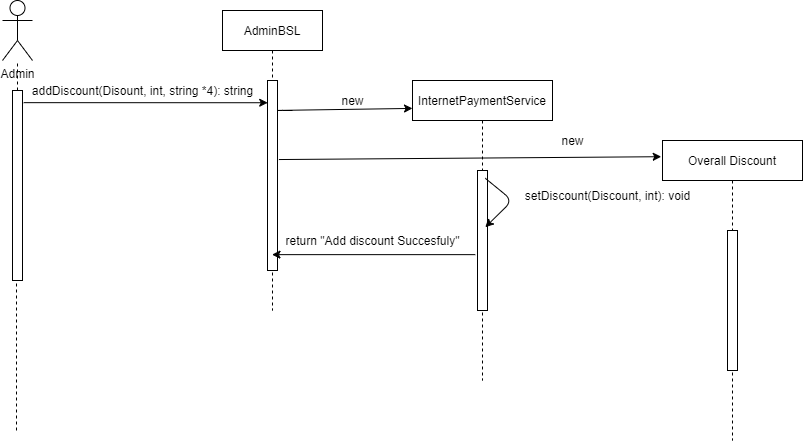

The diagram above was exported from draw.io. Its source (the exported page's mxGraphModel, read from the mxfile embedded in the PNG):
<mxGraphModel dx="1874" dy="584" grid="1" gridSize="10" guides="1" tooltips="1" connect="1" arrows="1" fold="1" page="1" pageScale="1" pageWidth="850" pageHeight="1100" math="0" shadow="0">
  <root>
    <mxCell id="0" />
    <mxCell id="1" parent="0" />
    <mxCell id="3nuBFxr9cyL0pnOWT2aG-1" value="AdminBSL" style="shape=umlLifeline;perimeter=lifelinePerimeter;container=1;collapsible=0;recursiveResize=0;rounded=0;shadow=0;strokeWidth=1;" parent="1" vertex="1">
      <mxGeometry x="120" y="80" width="100" height="300" as="geometry" />
    </mxCell>
    <mxCell id="3nuBFxr9cyL0pnOWT2aG-2" value="" style="points=[];perimeter=orthogonalPerimeter;rounded=0;shadow=0;strokeWidth=1;" parent="3nuBFxr9cyL0pnOWT2aG-1" vertex="1">
      <mxGeometry x="45" y="70" width="10" height="190" as="geometry" />
    </mxCell>
    <mxCell id="3nuBFxr9cyL0pnOWT2aG-5" value="InternetPaymentService" style="shape=umlLifeline;perimeter=lifelinePerimeter;container=1;collapsible=0;recursiveResize=0;rounded=0;shadow=0;strokeWidth=1;" parent="1" vertex="1">
      <mxGeometry x="310" y="150" width="140" height="300" as="geometry" />
    </mxCell>
    <mxCell id="Gk4i16lhvC_f0GwJsRaF-7" value="" style="html=1;points=[];perimeter=orthogonalPerimeter;" parent="3nuBFxr9cyL0pnOWT2aG-5" vertex="1">
      <mxGeometry x="65" y="90" width="10" height="140" as="geometry" />
    </mxCell>
    <mxCell id="Gk4i16lhvC_f0GwJsRaF-1" value="Admin" style="shape=umlActor;verticalLabelPosition=bottom;verticalAlign=top;html=1;outlineConnect=0;" parent="1" vertex="1">
      <mxGeometry x="-100" y="70" width="30" height="60" as="geometry" />
    </mxCell>
    <mxCell id="Gk4i16lhvC_f0GwJsRaF-2" value="" style="endArrow=none;dashed=1;html=1;" parent="1" source="Gk4i16lhvC_f0GwJsRaF-3" target="Gk4i16lhvC_f0GwJsRaF-1" edge="1">
      <mxGeometry width="50" height="50" relative="1" as="geometry">
        <mxPoint x="-90" y="500" as="sourcePoint" />
        <mxPoint x="-90" y="170" as="targetPoint" />
      </mxGeometry>
    </mxCell>
    <mxCell id="Gk4i16lhvC_f0GwJsRaF-3" value="" style="points=[];perimeter=orthogonalPerimeter;rounded=0;shadow=0;strokeWidth=1;" parent="1" vertex="1">
      <mxGeometry x="-90" y="160" width="10" height="190" as="geometry" />
    </mxCell>
    <mxCell id="Gk4i16lhvC_f0GwJsRaF-4" value="" style="endArrow=none;dashed=1;html=1;entryX=0.4;entryY=1.007;entryDx=0;entryDy=0;entryPerimeter=0;" parent="1" target="Gk4i16lhvC_f0GwJsRaF-3" edge="1">
      <mxGeometry width="50" height="50" relative="1" as="geometry">
        <mxPoint x="-86" y="500" as="sourcePoint" />
        <mxPoint x="-90" y="170" as="targetPoint" />
      </mxGeometry>
    </mxCell>
    <mxCell id="Gk4i16lhvC_f0GwJsRaF-5" value="" style="endArrow=classic;html=1;entryX=0;entryY=0.093;entryDx=0;entryDy=0;entryPerimeter=0;" parent="1" target="3nuBFxr9cyL0pnOWT2aG-5" edge="1">
      <mxGeometry width="50" height="50" relative="1" as="geometry">
        <mxPoint x="190" y="180" as="sourcePoint" />
        <mxPoint x="450" y="280" as="targetPoint" />
        <Array as="points">
          <mxPoint x="170" y="180" />
        </Array>
      </mxGeometry>
    </mxCell>
    <mxCell id="Gk4i16lhvC_f0GwJsRaF-6" value="new" style="text;html=1;align=center;verticalAlign=middle;resizable=0;points=[];autosize=1;" parent="1" vertex="1">
      <mxGeometry x="230" y="160" width="40" height="20" as="geometry" />
    </mxCell>
    <mxCell id="Gk4i16lhvC_f0GwJsRaF-11" value="Overall Discount" style="shape=umlLifeline;perimeter=lifelinePerimeter;container=1;collapsible=0;recursiveResize=0;rounded=0;shadow=0;strokeWidth=1;" parent="1" vertex="1">
      <mxGeometry x="560" y="210" width="140" height="300" as="geometry" />
    </mxCell>
    <mxCell id="Gk4i16lhvC_f0GwJsRaF-12" value="" style="html=1;points=[];perimeter=orthogonalPerimeter;" parent="Gk4i16lhvC_f0GwJsRaF-11" vertex="1">
      <mxGeometry x="65" y="90" width="10" height="140" as="geometry" />
    </mxCell>
    <mxCell id="Gk4i16lhvC_f0GwJsRaF-13" value="" style="endArrow=classic;html=1;exitX=1.14;exitY=0.416;exitDx=0;exitDy=0;exitPerimeter=0;entryX=-0.009;entryY=0.054;entryDx=0;entryDy=0;entryPerimeter=0;" parent="1" source="3nuBFxr9cyL0pnOWT2aG-2" target="Gk4i16lhvC_f0GwJsRaF-11" edge="1">
      <mxGeometry width="50" height="50" relative="1" as="geometry">
        <mxPoint x="400" y="330" as="sourcePoint" />
        <mxPoint x="450" y="280" as="targetPoint" />
      </mxGeometry>
    </mxCell>
    <mxCell id="Gk4i16lhvC_f0GwJsRaF-14" value="new" style="text;html=1;align=center;verticalAlign=middle;resizable=0;points=[];autosize=1;" parent="1" vertex="1">
      <mxGeometry x="450" y="200" width="40" height="20" as="geometry" />
    </mxCell>
    <mxCell id="Gk4i16lhvC_f0GwJsRaF-15" value="" style="endArrow=classic;html=1;exitX=1.12;exitY=0.064;exitDx=0;exitDy=0;exitPerimeter=0;entryX=0.02;entryY=0.117;entryDx=0;entryDy=0;entryPerimeter=0;" parent="1" source="Gk4i16lhvC_f0GwJsRaF-3" target="3nuBFxr9cyL0pnOWT2aG-2" edge="1">
      <mxGeometry width="50" height="50" relative="1" as="geometry">
        <mxPoint x="400" y="330" as="sourcePoint" />
        <mxPoint x="450" y="280" as="targetPoint" />
      </mxGeometry>
    </mxCell>
    <mxCell id="Gk4i16lhvC_f0GwJsRaF-16" value="addDiscount(Disount, int, string *4): string" style="text;html=1;align=center;verticalAlign=middle;resizable=0;points=[];autosize=1;" parent="1" vertex="1">
      <mxGeometry x="-80" y="145" width="240" height="30" as="geometry" />
    </mxCell>
    <mxCell id="Gk4i16lhvC_f0GwJsRaF-17" value="" style="endArrow=classic;html=1;exitX=0.52;exitY=0.326;exitDx=0;exitDy=0;exitPerimeter=0;entryX=0.52;entryY=0.489;entryDx=0;entryDy=0;entryPerimeter=0;" parent="1" source="3nuBFxr9cyL0pnOWT2aG-5" target="3nuBFxr9cyL0pnOWT2aG-5" edge="1">
      <mxGeometry width="50" height="50" relative="1" as="geometry">
        <mxPoint x="400" y="330" as="sourcePoint" />
        <mxPoint x="450" y="280" as="targetPoint" />
        <Array as="points">
          <mxPoint x="410" y="270" />
        </Array>
      </mxGeometry>
    </mxCell>
    <mxCell id="Gk4i16lhvC_f0GwJsRaF-18" value="setDiscount(Discount, int): void" style="text;html=1;align=center;verticalAlign=middle;resizable=0;points=[];autosize=1;" parent="1" vertex="1">
      <mxGeometry x="410" y="250" width="190" height="30" as="geometry" />
    </mxCell>
    <mxCell id="DftgDOeZAdCFaf7BZcZf-1" value="" style="endArrow=classic;html=1;rounded=0;exitX=-0.22;exitY=0.601;exitDx=0;exitDy=0;exitPerimeter=0;" parent="1" source="Gk4i16lhvC_f0GwJsRaF-7" target="3nuBFxr9cyL0pnOWT2aG-1" edge="1">
      <mxGeometry width="50" height="50" relative="1" as="geometry">
        <mxPoint x="310" y="310" as="sourcePoint" />
        <mxPoint x="360" y="260" as="targetPoint" />
      </mxGeometry>
    </mxCell>
    <mxCell id="DftgDOeZAdCFaf7BZcZf-2" value="return &quot;Add discount Succesfuly&quot;" style="text;html=1;align=center;verticalAlign=middle;resizable=0;points=[];autosize=1;strokeColor=none;fillColor=none;" parent="1" vertex="1">
      <mxGeometry x="170" y="295" width="200" height="30" as="geometry" />
    </mxCell>
  </root>
</mxGraphModel>